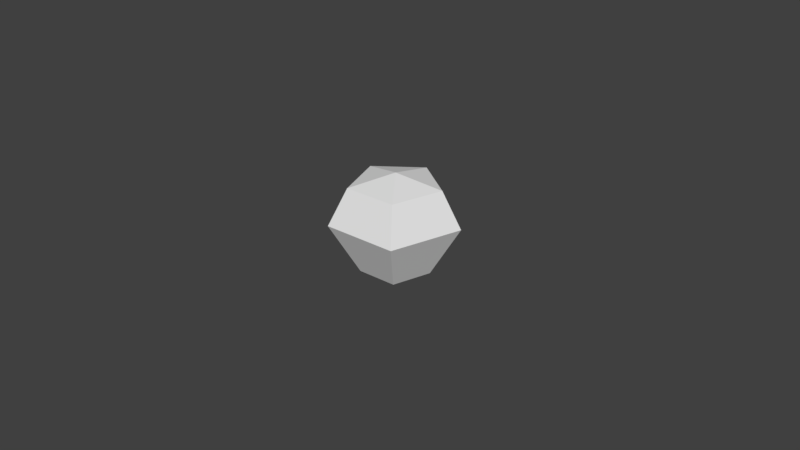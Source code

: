 # Source: raspberry.blend  (saved by Blender 2.79.0; exported with 4.5.12 LTS)
import bpy
from mathutils import Matrix  # noqa: F401  (used for matrix-valued properties, if any)

bpy.ops.wm.read_factory_settings(use_empty=True)
scene = bpy.context.scene
scene.name = 'Scene'

# ---- collections
col_collection_1 = bpy.data.collections.new('Collection 1'); scene.collection.children.link(col_collection_1)

# ---- world
world_world = bpy.data.worlds.new('World'); scene.world = world_world
world_world.color = (0.05088, 0.05088, 0.05088)
world_world.use_sun_shadow = False
world_world.sun_shadow_jitter_overblur = 0.0
world_world.cycles.sampling_method = 'MANUAL'

# ---- meshes
me_sphere = bpy.data.meshes.new('Sphere')
me_sphere.from_pydata([(-1.917e-10, 0.01414, 0.03194), (-1.917e-10, 0.02, 0.02066), (-1.917e-10, 0.01074, 0.004686), (0.01345, 0.00437, 0.03194), (0.01902, 0.00618, 0.02066), (0.01021, 0.003319, 0.004686), (0.008313, -0.01144, 0.03194), (0.01176, -0.01618, 0.02066), (0.006312, -0.008688, 0.004686), (-1.917e-10, -9.019e-10, 0.0002378), (-1.219e-09, -2.382e-09, 0.03527), (-0.008313, -0.01144, 0.03194), (-0.01176, -0.01618, 0.02066), (-0.006312, -0.008688, 0.004686), (-0.01345, 0.00437, 0.03194), (-0.01902, 0.00618, 0.02066), (-0.01021, 0.003319, 0.004686)], [], [(1, 0, 3, 4), (2, 1, 4, 5), (0, 10, 3), (9, 2, 5), (5, 4, 7, 8), (3, 10, 6), (9, 5, 8), (4, 3, 6, 7), (8, 7, 12, 13), (6, 10, 11), (9, 8, 13), (7, 6, 11, 12), (12, 11, 14, 15), (13, 12, 15, 16), (11, 10, 14), (9, 13, 16), (9, 16, 2), (15, 14, 0, 1), (16, 15, 1, 2), (14, 10, 0)])
_uv = me_sphere.uv_layers.new(name='UVMap')
_uv.uv.foreach_set('vector', [0.09151, 0.9036, 0.09151, 0.9036, 0.09151, 0.9036, 0.09151, 0.9036, 0.09151, 0.9036, 0.09151, 0.9036, 0.09151, 0.9036, 0.09151, 0.9036, 0.09151, 0.9036, 0.09151, 0.9036, 0.09151, 0.9036, 0.09151, 0.9036, 0.09151, 0.9036, 0.09151, 0.9036, 0.09151, 0.9036, 0.09151, 0.9036, 0.09151, 0.9036, 0.09151, 0.9036, 0.09151, 0.9036, 0.09151, 0.9036, 0.09151, 0.9036, 0.09151, 0.9036, 0.09151, 0.9036, 0.09151, 0.9036, 0.09151, 0.9036, 0.09151, 0.9036, 0.09151, 0.9036, 0.09151, 0.9036, 0.09151, 0.9036, 0.09151, 0.9036, 0.09151, 0.9036, 0.09151, 0.9036, 0.09151, 0.9036, 0.09151, 0.9036, 0.09151, 0.9036, 0.09151, 0.9036, 0.09151, 0.9036, 0.09151, 0.9036, 0.09151, 0.9036, 0.09151, 0.9036, 0.09151, 0.9036, 0.09151, 0.9036, 0.09151, 0.9036, 0.09151, 0.9036, 0.09151, 0.9036, 0.09151, 0.9036, 0.09151, 0.9036, 0.09151, 0.9036, 0.09151, 0.9036, 0.09151, 0.9036, 0.09151, 0.9036, 0.09151, 0.9036, 0.09151, 0.9036, 0.09151, 0.9036, 0.09151, 0.9036, 0.09151, 0.9036, 0.09151, 0.9036, 0.09151, 0.9036, 0.09151, 0.9036, 0.09151, 0.9036, 0.09151, 0.9036, 0.09151, 0.9036, 0.09151, 0.9036, 0.09151, 0.9036, 0.09151, 0.9036, 0.09151, 0.9036, 0.09151, 0.9036, 0.09151, 0.9036, 0.09151, 0.9036, 0.09151, 0.9036])
me_sphere.use_remesh_preserve_volume = False
me_sphere.use_remesh_preserve_attributes = False
me_sphere.use_mirror_vertex_groups = False
me_sphere.update()

# ---- objects
ob_sphere = bpy.data.objects.new('Sphere', me_sphere)

# ---- transforms, parenting, visibility, modifiers, constraints
ob_sphere.location = (0.0, 0.0, 0.0)
ob_sphere.lineart.crease_threshold = 0.0

# ---- collection membership
col_collection_1.objects.link(ob_sphere)

# ---- scene / render settings (as saved in the file)
scene.frame_start = 1; scene.frame_end = 250; scene.frame_set(1)
scene.render.engine = 'BLENDER_EEVEE_NEXT'
scene.render.resolution_percentage = 50
scene.render.dither_intensity = 0.0
scene.cycles.use_denoising = False
scene.cycles.samples = 128
scene.cycles.sampling_pattern = 'TABULATED_SOBOL'
scene.cycles.use_adaptive_sampling = False
scene.cycles.use_light_tree = False
scene.cycles.blur_glossy = 0.0
scene.cycles.sample_clamp_indirect = 0.0
scene.view_settings.view_transform = 'Standard'
bpy.context.view_layer.update()

# ---- added for rendering (the .blend has no active camera and no usable light): camera, sun
cam_auto = bpy.data.cameras.new('AutoCamera')
cam_auto.lens = 50.0
cam_auto.sensor_width = 36.0
cam_auto.clip_end = 1000.0
ob_auto_camera = bpy.data.objects.new('AutoCamera', cam_auto)
scene.collection.objects.link(ob_auto_camera)
ob_auto_camera.location = (0.185045, -0.220144, 0.16579)
ob_auto_camera.rotation_euler = (1.09748, -7.21219e-08, 0.694738)
scene.camera = ob_auto_camera
light_auto_sun = bpy.data.lights.new('AutoSun', 'SUN')
light_auto_sun.energy = 3.0
light_auto_sun.angle = 0.0523599
ob_auto_sun = bpy.data.objects.new('AutoSun', light_auto_sun)
scene.collection.objects.link(ob_auto_sun)
ob_auto_sun.rotation_euler = (0.872665, 0.174533, 0.523599)
bpy.context.view_layer.update()
